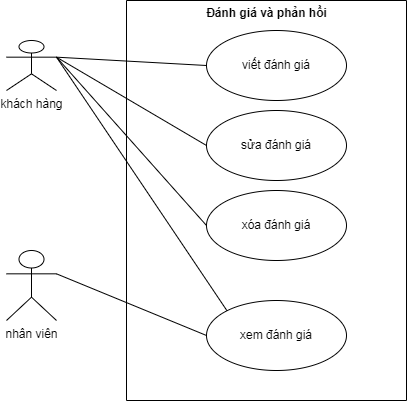

The diagram above was exported from draw.io. Its source (the exported page's mxGraphModel, read from the mxfile embedded in the PNG):
<mxGraphModel dx="464" dy="578" grid="1" gridSize="10" guides="1" tooltips="1" connect="1" arrows="1" fold="1" page="1" pageScale="1" pageWidth="827" pageHeight="1169" math="0" shadow="0">
  <root>
    <mxCell id="0" />
    <mxCell id="1" parent="0" />
    <mxCell id="XEf5LSLB3y45r3QgAab--1" value="" style="swimlane;startSize=0;" parent="1" vertex="1">
      <mxGeometry x="310" y="60" width="280" height="400" as="geometry" />
    </mxCell>
    <mxCell id="XEf5LSLB3y45r3QgAab--3" value="Đánh giá và phản hồi" style="text;align=center;fontStyle=1;verticalAlign=middle;spacingLeft=3;spacingRight=3;strokeColor=none;rotatable=0;points=[[0,0.5],[1,0.5]];portConstraint=eastwest;html=1;" parent="XEf5LSLB3y45r3QgAab--1" vertex="1">
      <mxGeometry x="100" width="80" height="26" as="geometry" />
    </mxCell>
    <mxCell id="XEf5LSLB3y45r3QgAab--7" value="sửa đánh giá" style="ellipse;whiteSpace=wrap;html=1;" parent="XEf5LSLB3y45r3QgAab--1" vertex="1">
      <mxGeometry x="80" y="110" width="140" height="70" as="geometry" />
    </mxCell>
    <mxCell id="XEf5LSLB3y45r3QgAab--10" value="viết đánh giá" style="ellipse;whiteSpace=wrap;html=1;" parent="XEf5LSLB3y45r3QgAab--1" vertex="1">
      <mxGeometry x="80" y="30" width="140" height="70" as="geometry" />
    </mxCell>
    <mxCell id="XEf5LSLB3y45r3QgAab--14" value="xem đánh giá" style="ellipse;whiteSpace=wrap;html=1;" parent="XEf5LSLB3y45r3QgAab--1" vertex="1">
      <mxGeometry x="80" y="300" width="140" height="70" as="geometry" />
    </mxCell>
    <mxCell id="76Ldn0iMfk3oVXiZ0n_2-1" value="xóa đánh giá" style="ellipse;whiteSpace=wrap;html=1;" vertex="1" parent="XEf5LSLB3y45r3QgAab--1">
      <mxGeometry x="80" y="190" width="140" height="70" as="geometry" />
    </mxCell>
    <mxCell id="XEf5LSLB3y45r3QgAab--9" style="rounded=0;orthogonalLoop=1;jettySize=auto;html=1;exitX=1;exitY=0.3333333333333333;exitDx=0;exitDy=0;exitPerimeter=0;entryX=0;entryY=0.5;entryDx=0;entryDy=0;endArrow=none;endFill=0;" parent="1" source="XEf5LSLB3y45r3QgAab--2" target="XEf5LSLB3y45r3QgAab--7" edge="1">
      <mxGeometry relative="1" as="geometry">
        <mxPoint x="370.0000000000001" y="145" as="targetPoint" />
      </mxGeometry>
    </mxCell>
    <mxCell id="XEf5LSLB3y45r3QgAab--11" style="edgeStyle=none;rounded=0;orthogonalLoop=1;jettySize=auto;html=1;exitX=1;exitY=0.3333333333333333;exitDx=0;exitDy=0;exitPerimeter=0;entryX=0;entryY=0.5;entryDx=0;entryDy=0;endArrow=none;endFill=0;" parent="1" source="XEf5LSLB3y45r3QgAab--2" target="XEf5LSLB3y45r3QgAab--10" edge="1">
      <mxGeometry relative="1" as="geometry" />
    </mxCell>
    <mxCell id="XEf5LSLB3y45r3QgAab--2" value="khách hàng&lt;br&gt;" style="shape=umlActor;verticalLabelPosition=bottom;verticalAlign=top;html=1;" parent="1" vertex="1">
      <mxGeometry x="190" y="100" width="50" height="50" as="geometry" />
    </mxCell>
    <mxCell id="XEf5LSLB3y45r3QgAab--19" style="edgeStyle=none;rounded=0;orthogonalLoop=1;jettySize=auto;html=1;exitX=1;exitY=0.3333333333333333;exitDx=0;exitDy=0;exitPerimeter=0;endArrow=none;endFill=0;entryX=0;entryY=0.5;entryDx=0;entryDy=0;" parent="1" source="XEf5LSLB3y45r3QgAab--5" target="XEf5LSLB3y45r3QgAab--14" edge="1">
      <mxGeometry relative="1" as="geometry">
        <mxPoint x="380.0000000000001" y="330" as="targetPoint" />
      </mxGeometry>
    </mxCell>
    <mxCell id="XEf5LSLB3y45r3QgAab--5" value="nhân viên&lt;br&gt;" style="shape=umlActor;verticalLabelPosition=bottom;verticalAlign=top;html=1;" parent="1" vertex="1">
      <mxGeometry x="190" y="310" width="50" height="70" as="geometry" />
    </mxCell>
    <mxCell id="XEf5LSLB3y45r3QgAab--18" style="edgeStyle=none;rounded=0;orthogonalLoop=1;jettySize=auto;html=1;exitX=1;exitY=0.3333333333333333;exitDx=0;exitDy=0;exitPerimeter=0;entryX=0;entryY=0;entryDx=0;entryDy=0;endArrow=none;endFill=0;" parent="1" source="XEf5LSLB3y45r3QgAab--2" target="XEf5LSLB3y45r3QgAab--14" edge="1">
      <mxGeometry relative="1" as="geometry">
        <mxPoint x="240" y="89.99666666666663" as="sourcePoint" />
        <mxPoint x="390" y="408.33" as="targetPoint" />
      </mxGeometry>
    </mxCell>
    <mxCell id="76Ldn0iMfk3oVXiZ0n_2-2" style="rounded=0;orthogonalLoop=1;jettySize=auto;html=1;exitX=1;exitY=0.3333333333333333;exitDx=0;exitDy=0;exitPerimeter=0;entryX=0;entryY=0.5;entryDx=0;entryDy=0;endArrow=none;endFill=0;" edge="1" parent="1" source="XEf5LSLB3y45r3QgAab--2" target="76Ldn0iMfk3oVXiZ0n_2-1">
      <mxGeometry relative="1" as="geometry">
        <mxPoint x="239.5" y="106.41666666666663" as="sourcePoint" />
        <mxPoint x="410.0025253169417" y="290.00126265847086" as="targetPoint" />
      </mxGeometry>
    </mxCell>
  </root>
</mxGraphModel>